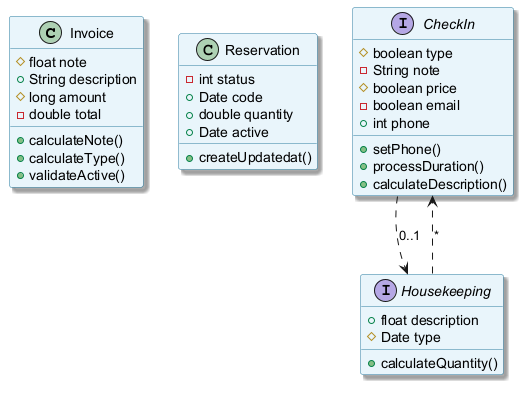

The diagram above was rendered by PlantUML. Its source (embedded in the PNG):
@startuml
skinparam backgroundColor #FFFFFF
skinparam classBackgroundColor #E8F4FA
skinparam classBorderColor #2C7DA0
skinparam shadowing true
class Invoice {
  #float note
  +String description
  #long amount
  -double total
  +calculateNote()
  +calculateType()
  +validateActive()
}
class Reservation {
  -int status
  +Date code
  +double quantity
  +Date active
  +createUpdatedat()
}
interface CheckIn {
  #boolean type
  -String note
  #boolean price
  -boolean email
  +int phone
  +setPhone()
  +processDuration()
  +calculateDescription()
}
interface Housekeeping {
  +float description
  #Date type
  +calculateQuantity()
}
CheckIn ..> Housekeeping : "0..1"
Housekeeping ..> CheckIn : "*"
@enduml